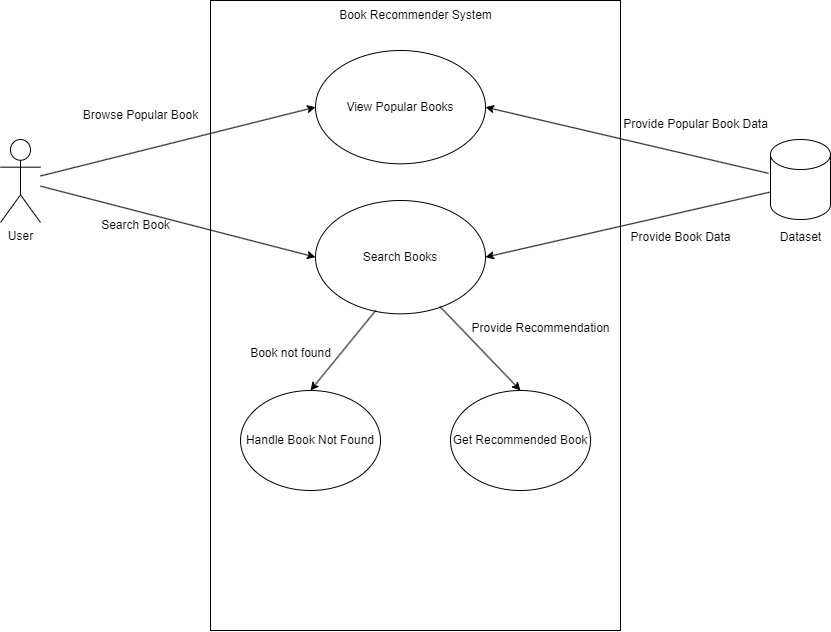

The diagram above was exported from draw.io. Its source (the exported page's mxGraphModel, read from the mxfile embedded in the PNG):
<mxGraphModel dx="1288" dy="889" grid="1" gridSize="10" guides="1" tooltips="1" connect="1" arrows="1" fold="1" page="1" pageScale="1" pageWidth="850" pageHeight="1100" math="0" shadow="0">
  <root>
    <mxCell id="0" />
    <mxCell id="1" parent="0" />
    <mxCell id="mpq9QR0otP3gbqjHW5Rz-4" value="" style="rounded=0;whiteSpace=wrap;html=1;" vertex="1" parent="1">
      <mxGeometry x="280" y="340" width="410" height="630" as="geometry" />
    </mxCell>
    <mxCell id="mpq9QR0otP3gbqjHW5Rz-2" value="Book Recommender System" style="text;html=1;align=center;verticalAlign=middle;resizable=0;points=[];autosize=1;strokeColor=none;fillColor=none;" vertex="1" parent="1">
      <mxGeometry x="395" y="340" width="180" height="30" as="geometry" />
    </mxCell>
    <mxCell id="mpq9QR0otP3gbqjHW5Rz-6" value="View Popular Books" style="ellipse;whiteSpace=wrap;html=1;" vertex="1" parent="1">
      <mxGeometry x="385" y="390" width="170" height="113.33" as="geometry" />
    </mxCell>
    <mxCell id="mpq9QR0otP3gbqjHW5Rz-7" value="Search Books" style="ellipse;whiteSpace=wrap;html=1;" vertex="1" parent="1">
      <mxGeometry x="385" y="540" width="170" height="113.33" as="geometry" />
    </mxCell>
    <mxCell id="mpq9QR0otP3gbqjHW5Rz-8" value="User" style="shape=umlActor;verticalLabelPosition=bottom;verticalAlign=top;html=1;" vertex="1" parent="1">
      <mxGeometry x="70" y="479" width="40" height="83" as="geometry" />
    </mxCell>
    <mxCell id="mpq9QR0otP3gbqjHW5Rz-10" value="" style="endArrow=classic;html=1;rounded=0;entryX=0;entryY=0.5;entryDx=0;entryDy=0;" edge="1" parent="1" source="mpq9QR0otP3gbqjHW5Rz-8" target="mpq9QR0otP3gbqjHW5Rz-6">
      <mxGeometry width="50" height="50" relative="1" as="geometry">
        <mxPoint x="280" y="500" as="sourcePoint" />
        <mxPoint x="330" y="450" as="targetPoint" />
      </mxGeometry>
    </mxCell>
    <mxCell id="mpq9QR0otP3gbqjHW5Rz-11" value="" style="endArrow=classic;html=1;rounded=0;entryX=0;entryY=0.5;entryDx=0;entryDy=0;" edge="1" parent="1" source="mpq9QR0otP3gbqjHW5Rz-8" target="mpq9QR0otP3gbqjHW5Rz-7">
      <mxGeometry width="50" height="50" relative="1" as="geometry">
        <mxPoint x="230" y="470" as="sourcePoint" />
        <mxPoint x="395" y="457" as="targetPoint" />
      </mxGeometry>
    </mxCell>
    <mxCell id="mpq9QR0otP3gbqjHW5Rz-12" value="" style="shape=cylinder3;whiteSpace=wrap;html=1;boundedLbl=1;backgroundOutline=1;size=15;" vertex="1" parent="1">
      <mxGeometry x="840" y="479" width="60" height="80" as="geometry" />
    </mxCell>
    <mxCell id="mpq9QR0otP3gbqjHW5Rz-13" value="Dataset" style="text;html=1;align=center;verticalAlign=middle;resizable=0;points=[];autosize=1;strokeColor=none;fillColor=none;" vertex="1" parent="1">
      <mxGeometry x="840" y="562" width="60" height="30" as="geometry" />
    </mxCell>
    <mxCell id="mpq9QR0otP3gbqjHW5Rz-14" value="" style="endArrow=classic;html=1;rounded=0;entryX=1;entryY=0.5;entryDx=0;entryDy=0;exitX=-0.033;exitY=0.423;exitDx=0;exitDy=0;exitPerimeter=0;" edge="1" parent="1" source="mpq9QR0otP3gbqjHW5Rz-12" target="mpq9QR0otP3gbqjHW5Rz-6">
      <mxGeometry width="50" height="50" relative="1" as="geometry">
        <mxPoint x="550" y="529" as="sourcePoint" />
        <mxPoint x="725" y="460" as="targetPoint" />
      </mxGeometry>
    </mxCell>
    <mxCell id="mpq9QR0otP3gbqjHW5Rz-15" value="" style="endArrow=classic;html=1;rounded=0;entryX=1;entryY=0.5;entryDx=0;entryDy=0;exitX=0;exitY=0;exitDx=0;exitDy=52.5;exitPerimeter=0;" edge="1" parent="1" source="mpq9QR0otP3gbqjHW5Rz-12" target="mpq9QR0otP3gbqjHW5Rz-7">
      <mxGeometry width="50" height="50" relative="1" as="geometry">
        <mxPoint x="758" y="526" as="sourcePoint" />
        <mxPoint x="565" y="457" as="targetPoint" />
      </mxGeometry>
    </mxCell>
    <mxCell id="mpq9QR0otP3gbqjHW5Rz-17" value="Get Recommended Book" style="ellipse;whiteSpace=wrap;html=1;" vertex="1" parent="1">
      <mxGeometry x="520" y="730" width="140" height="100" as="geometry" />
    </mxCell>
    <mxCell id="mpq9QR0otP3gbqjHW5Rz-18" value="Handle Book Not Found" style="ellipse;whiteSpace=wrap;html=1;" vertex="1" parent="1">
      <mxGeometry x="310" y="730" width="140" height="100" as="geometry" />
    </mxCell>
    <mxCell id="mpq9QR0otP3gbqjHW5Rz-19" value="" style="endArrow=classic;html=1;rounded=0;entryX=0.5;entryY=0;entryDx=0;entryDy=0;exitX=0.355;exitY=0.969;exitDx=0;exitDy=0;exitPerimeter=0;" edge="1" parent="1" source="mpq9QR0otP3gbqjHW5Rz-7" target="mpq9QR0otP3gbqjHW5Rz-18">
      <mxGeometry width="50" height="50" relative="1" as="geometry">
        <mxPoint x="220" y="541" as="sourcePoint" />
        <mxPoint x="395" y="607" as="targetPoint" />
      </mxGeometry>
    </mxCell>
    <mxCell id="mpq9QR0otP3gbqjHW5Rz-20" value="" style="endArrow=classic;html=1;rounded=0;entryX=0.5;entryY=0;entryDx=0;entryDy=0;exitX=0.731;exitY=0.934;exitDx=0;exitDy=0;exitPerimeter=0;" edge="1" parent="1" source="mpq9QR0otP3gbqjHW5Rz-7" target="mpq9QR0otP3gbqjHW5Rz-17">
      <mxGeometry width="50" height="50" relative="1" as="geometry">
        <mxPoint x="455" y="660" as="sourcePoint" />
        <mxPoint x="390" y="740" as="targetPoint" />
      </mxGeometry>
    </mxCell>
    <mxCell id="mpq9QR0otP3gbqjHW5Rz-21" value="Book not found" style="text;html=1;align=center;verticalAlign=middle;resizable=0;points=[];autosize=1;strokeColor=none;fillColor=none;" vertex="1" parent="1">
      <mxGeometry x="310" y="678" width="100" height="30" as="geometry" />
    </mxCell>
    <mxCell id="mpq9QR0otP3gbqjHW5Rz-22" value="Provide Recommendation" style="text;html=1;align=center;verticalAlign=middle;resizable=0;points=[];autosize=1;strokeColor=none;fillColor=none;" vertex="1" parent="1">
      <mxGeometry x="530" y="653.33" width="160" height="30" as="geometry" />
    </mxCell>
    <mxCell id="mpq9QR0otP3gbqjHW5Rz-23" value="Search Book" style="text;html=1;align=center;verticalAlign=middle;resizable=0;points=[];autosize=1;strokeColor=none;fillColor=none;" vertex="1" parent="1">
      <mxGeometry x="160" y="550" width="90" height="30" as="geometry" />
    </mxCell>
    <mxCell id="mpq9QR0otP3gbqjHW5Rz-24" value="Browse Popular Book" style="text;html=1;align=center;verticalAlign=middle;resizable=0;points=[];autosize=1;strokeColor=none;fillColor=none;" vertex="1" parent="1">
      <mxGeometry x="140" y="440" width="140" height="30" as="geometry" />
    </mxCell>
    <mxCell id="mpq9QR0otP3gbqjHW5Rz-25" value="Provide Popular Book Data" style="text;html=1;align=center;verticalAlign=middle;resizable=0;points=[];autosize=1;strokeColor=none;fillColor=none;" vertex="1" parent="1">
      <mxGeometry x="680" y="449" width="170" height="30" as="geometry" />
    </mxCell>
    <mxCell id="mpq9QR0otP3gbqjHW5Rz-26" value="Provide Book Data" style="text;html=1;align=center;verticalAlign=middle;resizable=0;points=[];autosize=1;strokeColor=none;fillColor=none;" vertex="1" parent="1">
      <mxGeometry x="690" y="562" width="120" height="30" as="geometry" />
    </mxCell>
  </root>
</mxGraphModel>